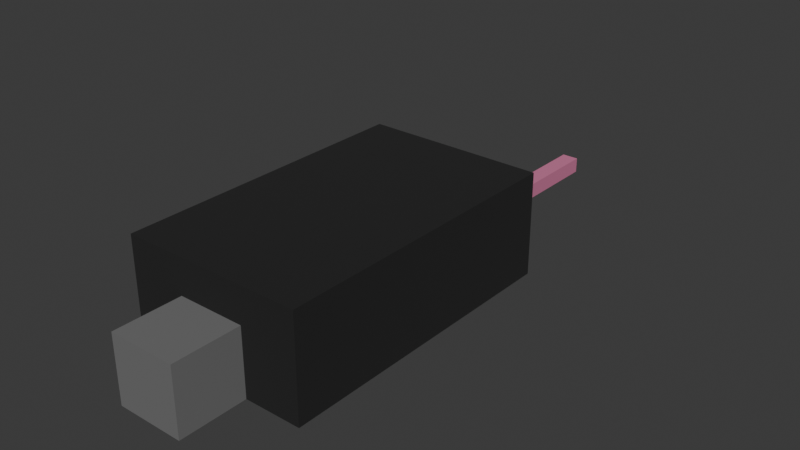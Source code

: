 # Source: loinser.blend  (saved by Blender 4.1.24; exported with 4.5.12 LTS)
import bpy
from mathutils import Matrix  # noqa: F401  (used for matrix-valued properties, if any)

bpy.ops.wm.read_factory_settings(use_empty=True)
scene = bpy.context.scene
scene.name = 'Scene'

# ---- collections
col_collection = bpy.data.collections.new('Collection'); scene.collection.children.link(col_collection)

# ---- materials (node trees are filled in below, after node groups)
mat_material_001 = bpy.data.materials.new('Material.001')
mat_material_001.use_transparent_shadow = False
mat_material_002 = bpy.data.materials.new('Material.002')
mat_material_002.use_transparent_shadow = False
mat_material_003 = bpy.data.materials.new('Material.003')
mat_material_003.use_transparent_shadow = False

# ---- material node trees
mat_material_001.use_nodes = True; mat_material_001.node_tree.nodes.clear()
_N = mat_material_001.node_tree.nodes; _L = mat_material_001.node_tree.links
n0 = _N.new('ShaderNodeBsdfPrincipled'); n0.name = 'Principled BSDF'; n0.location = (10, 300)
n0.inputs[0].default_value = (0.616, 0.1809, 0.3271, 1.0)
n0.inputs[2].default_value = 1.0
n1 = _N.new('ShaderNodeOutputMaterial'); n1.name = 'Material Output'; n1.location = (300, 300)
_L.new(n0.outputs[0], n1.inputs[0])
n1.is_active_output = True
mat_material_002.use_nodes = True; mat_material_002.node_tree.nodes.clear()
_N = mat_material_002.node_tree.nodes; _L = mat_material_002.node_tree.links
n0 = _N.new('ShaderNodeBsdfPrincipled'); n0.name = 'Principled BSDF'; n0.location = (10, 300)
n0.inputs[0].default_value = (0.0113, 0.0113, 0.0113, 1.0)
n0.inputs[2].default_value = 1.0
n1 = _N.new('ShaderNodeOutputMaterial'); n1.name = 'Material Output'; n1.location = (300, 300)
_L.new(n0.outputs[0], n1.inputs[0])
n1.is_active_output = True
mat_material_003.use_nodes = True; mat_material_003.node_tree.nodes.clear()
_N = mat_material_003.node_tree.nodes; _L = mat_material_003.node_tree.links
n0 = _N.new('ShaderNodeBsdfPrincipled'); n0.name = 'Principled BSDF'; n0.location = (10, 300)
n0.inputs[0].default_value = (0.1563, 0.1563, 0.1563, 1.0)
n0.inputs[2].default_value = 1.0
n1 = _N.new('ShaderNodeOutputMaterial'); n1.name = 'Material Output'; n1.location = (300, 300)
_L.new(n0.outputs[0], n1.inputs[0])
n1.is_active_output = True

# ---- world
world_world = bpy.data.worlds.new('World'); scene.world = world_world
world_world.use_nodes = True; world_world.node_tree.nodes.clear()
_N = world_world.node_tree.nodes; _L = world_world.node_tree.links
n0 = _N.new('ShaderNodeOutputWorld'); n0.name = 'World Output'; n0.location = (300, 300)
n1 = _N.new('ShaderNodeBackground'); n1.name = 'Background'; n1.location = (10, 300)
n1.inputs[0].default_value = (0.05088, 0.05088, 0.05088, 1.0)
_L.new(n1.outputs[0], n0.inputs[0])
n0.is_active_output = True
world_world.color = (0.05088, 0.05088, 0.05088)
world_world.use_sun_shadow = False
world_world.sun_shadow_jitter_overblur = 0.0

# ---- meshes
me_cube_001 = bpy.data.meshes.new('Cube.001')
me_cube_001.from_pydata([(-1.0, -1.0, -1.0), (-1.0, -1.0, 1.0), (-1.0, 1.0, -1.0), (-1.0, 1.0, 1.0), (1.0, -1.0, -1.0), (1.0, -1.0, 1.0), (1.0, 1.0, -1.0), (1.0, 1.0, 1.0), (1.0, 1.0, 2.066), (-0.1129, 10.03, -0.8421), (0.1129, 10.03, -0.8421), (-1.0, 1.0, 2.066), (2.695, 1.0, 1.0), (2.695, 1.0, -1.0), (0.2565, 10.03, -0.3738), (0.2565, 10.03, -0.8421), (-2.695, 1.0, 1.0), (-2.695, 1.0, -1.0), (-0.2565, 10.03, -0.3738), (-0.2565, 10.03, -0.8421), (2.695, 1.0, 2.066), (2.695, 10.03, 2.066), (-2.695, 10.03, 2.066), (-2.695, 1.0, 2.066), (1.0, 10.03, -1.0), (-1.0, 10.03, -1.0), (2.695, 10.03, 1.0), (2.695, 10.03, -1.0), (-2.695, 10.03, 1.0), (-2.695, 10.03, -1.0), (0.1129, 11.93, -0.8421), (-0.1129, 11.93, -0.8421), (0.2565, 11.93, -0.3738), (0.2565, 11.93, -0.8421), (-0.2565, 11.93, -0.3738), (-0.2565, 11.93, -0.8421), (0.1129, 16.46, -0.8421), (-0.1129, 16.46, -0.8421), (0.2565, 16.46, -0.3738), (0.2565, 16.46, -0.8421), (-0.2565, 16.46, -0.3738), (-0.2565, 16.46, -0.8421), (0.2565, 14.19, -0.3738), (-0.2565, 14.19, -0.3738), (-0.2565, 14.19, -0.8421), (0.2565, 14.19, -0.8421), (-0.1129, 14.19, -0.8421), (0.1129, 14.19, -0.8421), (0.2565, 15.33, -0.3738), (0.2565, 15.33, -0.8421), (0.1129, 15.33, -0.8421), (-0.2565, 15.33, -0.3738), (-0.2565, 15.33, -0.8421), (-0.1129, 15.33, -0.8421), (-0.2565, 13.06, -0.3738), (-0.2565, 13.06, -0.8421), (-0.1129, 13.06, -0.8421), (0.2565, 13.06, -0.3738), (0.2565, 13.06, -0.8421), (0.1129, 13.06, -0.8421), (-0.2565, 10.99, -0.8421), (-0.1129, 10.99, -0.8421), (0.1129, 10.99, -0.8421), (0.2565, 10.99, -0.8421), (0.2565, 10.99, -0.3738), (-0.2565, 10.99, -0.3738)], [], [(0, 1, 3, 2), (16, 3, 11, 23), (6, 7, 5, 4), (4, 5, 1, 0), (2, 6, 4, 0), (7, 3, 1, 5), (61, 60, 35, 31), (7, 12, 20, 8), (6, 24, 27, 13), (6, 2, 25, 24), (12, 13, 27, 26), (7, 6, 13, 12), (8, 20, 21, 22, 23, 11), (12, 26, 21, 20), (17, 16, 28, 29), (28, 16, 23, 22), (25, 2, 17, 29), (2, 3, 16, 17), (26, 28, 22, 21), (3, 7, 8, 11), (9, 10, 24, 25), (15, 14, 26, 27), (10, 15, 27, 24), (18, 19, 29, 28), (19, 9, 25, 29), (14, 18, 28, 26), (51, 48, 38, 40), (63, 62, 30, 33), (62, 61, 31, 30), (65, 64, 32, 34), (60, 65, 34, 35), (64, 63, 33, 32), (37, 41, 40, 38, 39, 36), (52, 51, 40, 41), (48, 49, 39, 38), (53, 52, 41, 37), (49, 50, 36, 39), (50, 53, 37, 36), (59, 56, 46, 47), (58, 59, 47, 45), (56, 55, 44, 46), (57, 58, 45, 42), (55, 54, 43, 44), (54, 57, 42, 43), (47, 46, 53, 50), (45, 47, 50, 49), (46, 44, 52, 53), (42, 45, 49, 48), (44, 43, 51, 52), (43, 42, 48, 51), (34, 32, 57, 54), (35, 34, 54, 55), (32, 33, 58, 57), (31, 35, 55, 56), (33, 30, 59, 58), (30, 31, 56, 59), (14, 15, 63, 64), (19, 18, 65, 60), (18, 14, 64, 65), (10, 9, 61, 62), (15, 10, 62, 63), (9, 19, 60, 61)])
me_cube_001.polygons.foreach_set('material_index', [2, 1, 2, 2, 2, 2, 0, 1, 1, 1, 1, 1, 1, 1, 1, 1, 1, 1, 1, 1, 1, 1, 1, 1, 1, 1, 0, 0, 0, 0, 0, 0, 0, 0, 0, 0, 0, 0, 0, 0, 0, 0, 0, 0, 0, 0, 0, 0, 0, 0, 0, 0, 0, 0, 0, 0, 0, 0, 0, 0, 0, 0])
_uv = me_cube_001.uv_layers.new(name='UVMap')
_uv.uv.foreach_set('vector', [0.375, 0.0, 0.625, 0.0, 0.625, 0.25, 0.375, 0.25, 0.625, 0.25, 0.625, 0.25, 0.625, 0.25, 0.625, 0.25, 0.375, 0.5, 0.625, 0.5, 0.625, 0.75, 0.375, 0.75, 0.375, 0.75, 0.625, 0.75, 0.625, 1.0, 0.375, 1.0, 0.125, 0.5, 0.375, 0.5, 0.375, 0.75, 0.125, 0.75, 0.625, 0.5, 0.875, 0.5, 0.875, 0.75, 0.625, 0.75, 0.428, 0.2874, 0.428, 0.2586, 0.428, 0.2586, 0.428, 0.2874, 0.625, 0.5, 0.625, 0.5, 0.625, 0.5, 0.625, 0.5, 0.375, 0.5, 0.375, 0.5, 0.375, 0.5, 0.375, 0.5, 0.375, 0.5, 0.125, 0.5, 0.125, 0.5, 0.375, 0.5, 0.625, 0.5, 0.375, 0.5, 0.375, 0.5, 0.625, 0.5, 0.625, 0.5, 0.375, 0.5, 0.375, 0.5, 0.625, 0.5, 0.625, 0.5, 0.625, 0.5, 0.625, 0.5, 0.875, 0.5, 0.875, 0.5, 0.875, 0.5, 0.625, 0.5, 0.625, 0.5, 0.625, 0.5, 0.625, 0.5, 0.375, 0.25, 0.625, 0.25, 0.625, 0.25, 0.375, 0.25, 0.625, 0.25, 0.625, 0.25, 0.625, 0.25, 0.625, 0.25, 0.125, 0.5, 0.125, 0.5, 0.125, 0.5, 0.125, 0.5, 0.375, 0.25, 0.625, 0.25, 0.625, 0.25, 0.375, 0.25, 0.625, 0.5, 0.625, 0.25, 0.625, 0.25, 0.625, 0.5, 0.875, 0.5, 0.625, 0.5, 0.625, 0.5, 0.875, 0.5, 0.428, 0.2874, 0.428, 0.4626, 0.375, 0.5, 0.375, 0.25, 0.428, 0.4914, 0.572, 0.4828, 0.625, 0.5, 0.375, 0.5, 0.428, 0.4626, 0.428, 0.4914, 0.375, 0.5, 0.375, 0.5, 0.572, 0.2672, 0.428, 0.2586, 0.375, 0.25, 0.625, 0.25, 0.428, 0.2586, 0.428, 0.2874, 0.375, 0.25, 0.375, 0.25, 0.572, 0.4828, 0.572, 0.2672, 0.625, 0.25, 0.625, 0.5, 0.572, 0.2672, 0.572, 0.4828, 0.572, 0.4828, 0.572, 0.2672, 0.428, 0.4914, 0.428, 0.4626, 0.428, 0.4626, 0.428, 0.4914, 0.428, 0.4626, 0.428, 0.2874, 0.428, 0.2874, 0.428, 0.4626, 0.572, 0.2672, 0.572, 0.4828, 0.572, 0.4828, 0.572, 0.2672, 0.428, 0.2586, 0.572, 0.2672, 0.572, 0.2672, 0.428, 0.2586, 0.572, 0.4828, 0.428, 0.4914, 0.428, 0.4914, 0.572, 0.4828, 0.428, 0.2874, 0.428, 0.2586, 0.572, 0.2672, 0.572, 0.4828, 0.428, 0.4914, 0.428, 0.4626, 0.428, 0.2586, 0.572, 0.2672, 0.572, 0.2672, 0.428, 0.2586, 0.572, 0.4828, 0.428, 0.4914, 0.428, 0.4914, 0.572, 0.4828, 0.428, 0.2874, 0.428, 0.2586, 0.428, 0.2586, 0.428, 0.2874, 0.428, 0.4914, 0.428, 0.4626, 0.428, 0.4626, 0.428, 0.4914, 0.428, 0.4626, 0.428, 0.2874, 0.428, 0.2874, 0.428, 0.4626, 0.428, 0.4626, 0.428, 0.2874, 0.428, 0.2874, 0.428, 0.4626, 0.428, 0.4914, 0.428, 0.4626, 0.428, 0.4626, 0.428, 0.4914, 0.428, 0.2874, 0.428, 0.2586, 0.428, 0.2586, 0.428, 0.2874, 0.572, 0.4828, 0.428, 0.4914, 0.428, 0.4914, 0.572, 0.4828, 0.428, 0.2586, 0.572, 0.2672, 0.572, 0.2672, 0.428, 0.2586, 0.572, 0.2672, 0.572, 0.4828, 0.572, 0.4828, 0.572, 0.2672, 0.428, 0.4626, 0.428, 0.2874, 0.428, 0.2874, 0.428, 0.4626, 0.428, 0.4914, 0.428, 0.4626, 0.428, 0.4626, 0.428, 0.4914, 0.428, 0.2874, 0.428, 0.2586, 0.428, 0.2586, 0.428, 0.2874, 0.572, 0.4828, 0.428, 0.4914, 0.428, 0.4914, 0.572, 0.4828, 0.428, 0.2586, 0.572, 0.2672, 0.572, 0.2672, 0.428, 0.2586, 0.572, 0.2672, 0.572, 0.4828, 0.572, 0.4828, 0.572, 0.2672, 0.572, 0.2672, 0.572, 0.4828, 0.572, 0.4828, 0.572, 0.2672, 0.428, 0.2586, 0.572, 0.2672, 0.572, 0.2672, 0.428, 0.2586, 0.572, 0.4828, 0.428, 0.4914, 0.428, 0.4914, 0.572, 0.4828, 0.428, 0.2874, 0.428, 0.2586, 0.428, 0.2586, 0.428, 0.2874, 0.428, 0.4914, 0.428, 0.4626, 0.428, 0.4626, 0.428, 0.4914, 0.428, 0.4626, 0.428, 0.2874, 0.428, 0.2874, 0.428, 0.4626, 0.572, 0.4828, 0.428, 0.4914, 0.428, 0.4914, 0.572, 0.4828, 0.428, 0.2586, 0.572, 0.2672, 0.572, 0.2672, 0.428, 0.2586, 0.572, 0.2672, 0.572, 0.4828, 0.572, 0.4828, 0.572, 0.2672, 0.428, 0.4626, 0.428, 0.2874, 0.428, 0.2874, 0.428, 0.4626, 0.428, 0.4914, 0.428, 0.4626, 0.428, 0.4626, 0.428, 0.4914, 0.428, 0.2874, 0.428, 0.2586, 0.428, 0.2586, 0.428, 0.2874])
me_cube_001.materials.append(mat_material_001)
me_cube_001.materials.append(mat_material_002)
me_cube_001.materials.append(mat_material_003)
me_cube_001.update()
arm_armature = bpy.data.armatures.new('Armature')  # bones are not reproduced

# ---- objects
ob_cube = bpy.data.objects.new('Cube', me_cube_001)
ob_armature = bpy.data.objects.new('Armature', arm_armature)

# ---- transforms, parenting, visibility, modifiers, constraints
ob_cube.parent = ob_armature
ob_cube.matrix_parent_inverse = Matrix(((1.706, -0.0, 0.0, 0.004974), (-0.0, 1.288e-07, -1.706, -0.3833), (0.0, 1.706, 1.288e-07, -6.319), (-0.0, 0.0, -0.0, 1.0)))
ob_cube.location = (0.0, 0.0, 0.0)
ob_cube.scale = (0.3657, 0.3657, 0.3657)
_vg = ob_cube.vertex_groups.new(name='Bone')
for _i, _w in zip([0, 1, 2, 3, 4, 5, 6, 7, 8, 9, 10, 11, 12, 13, 14, 15, 16, 17, 18, 19, 20, 21, 22, 23, 24, 25, 26, 27, 28, 29, 30, 31, 32, 33, 34, 35, 54, 55, 56, 57, 58, 59, 60, 61, 62, 63, 64, 65], [1.0, 1.0, 1.0, 1.0, 1.0, 1.0, 1.0, 1.0, 1.0, 0.9999, 0.9999, 1.0, 1.0, 1.0, 0.9999, 0.9999, 1.0, 1.0, 0.9999, 0.9999, 1.0, 0.9999, 0.9999, 1.0, 0.9999, 0.9999, 0.9999, 0.9999, 0.9999, 0.9999, 0.9954, 0.9956, 0.9935, 0.9943, 0.9939, 0.9946, 0.4969, 0.4973, 0.4978, 0.4968, 0.4971, 0.4977, 0.9973, 0.9978, 0.9977, 0.9971, 0.9967, 0.9969]): _vg.add([_i], _w, 'REPLACE')
_vg = ob_cube.vertex_groups.new(name='Bone.001')
_vg = ob_cube.vertex_groups.new(name='Bone.002')
for _i, _w in zip([36, 37, 38, 39, 40, 41, 42, 43, 44, 45, 46, 47, 48, 49, 50, 51, 52, 53, 54, 55, 56, 57, 58, 59], [0.04404, 0.04294, 0.1029, 0.02656, 0.1029, 0.02136, 0.9886, 0.9892, 0.9903, 0.9897, 0.9921, 0.9917, 0.5458, 0.5081, 0.5179, 0.5461, 0.5058, 0.5175, 0.4946, 0.4951, 0.4961, 0.4943, 0.4948, 0.4959]): _vg.add([_i], _w, 'REPLACE')
_vg = ob_cube.vertex_groups.new(name='Bone.003')
for _i, _w in zip([36, 37, 38, 39, 40, 41, 48, 49, 50, 51, 52, 53], [0.9527, 0.9533, 0.8965, 0.9615, 0.8965, 0.9641, 0.4483, 0.4808, 0.4764, 0.4483, 0.4821, 0.4766]): _vg.add([_i], _w, 'REPLACE')
_m = ob_cube.modifiers.new('Armature', 'ARMATURE')
_m.object = ob_armature
ob_armature.location = (0.004197, 0.6336, -0.2923)
ob_armature.rotation_euler = (-1.571, -0.0, 0.0)
ob_armature.scale = (0.1531, 0.1531, 0.1531)

# ---- collection membership
col_collection.objects.link(ob_cube)
col_collection.objects.link(ob_armature)

# ---- scene / render settings (as saved in the file)
scene.frame_start = 1; scene.frame_end = 250; scene.frame_set(1)
scene.render.engine = 'BLENDER_EEVEE_NEXT'
scene.cycles.sampling_pattern = 'TABULATED_SOBOL'
scene.eevee.ray_tracing_options.trace_max_roughness = 0.0
bpy.context.view_layer.update()

# ---- added for rendering (the .blend has no active camera and no usable light): camera, sun
cam_auto = bpy.data.cameras.new('AutoCamera')
cam_auto.lens = 50.0
cam_auto.sensor_width = 36.0
cam_auto.clip_end = 1000.0
ob_auto_camera = bpy.data.objects.new('AutoCamera', cam_auto)
scene.collection.objects.link(ob_auto_camera)
ob_auto_camera.location = (1.64224, -1.56015, 1.12706)
ob_auto_camera.rotation_euler = (1.09748, -7.21219e-08, 0.694738)
scene.camera = ob_auto_camera
light_auto_sun = bpy.data.lights.new('AutoSun', 'SUN')
light_auto_sun.energy = 3.0
light_auto_sun.angle = 0.0523599
ob_auto_sun = bpy.data.objects.new('AutoSun', light_auto_sun)
scene.collection.objects.link(ob_auto_sun)
ob_auto_sun.rotation_euler = (0.872665, 0.174533, 0.523599)
bpy.context.view_layer.update()
